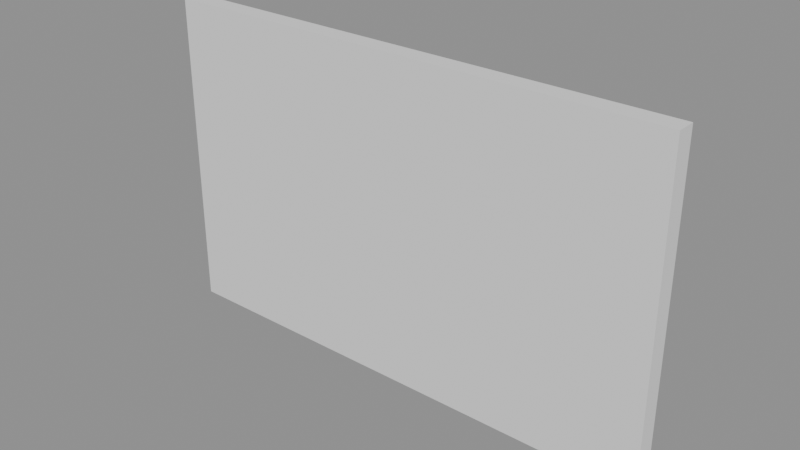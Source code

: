 # Source: p0126.blend  (saved by Blender 4.5.90; exported with 4.5.12 LTS)
import bpy
from mathutils import Matrix  # noqa: F401  (used for matrix-valued properties, if any)

bpy.ops.wm.read_factory_settings(use_empty=True)
scene = bpy.context.scene
scene.name = 'Scene'

# ---- collections
col_asset_p0126 = bpy.data.collections.new('Asset_p0126'); scene.collection.children.link(col_asset_p0126)

# ---- meshes
me_cube = bpy.data.meshes.new('Cube')
me_cube.from_pydata([(-2.0, -0.075, -1.25), (-2.0, -0.075, 1.25), (-2.0, 0.075, -1.25), (-2.0, 0.075, 1.25), (2.0, -0.075, -1.25), (2.0, -0.075, 1.25), (2.0, 0.075, -1.25), (2.0, 0.075, 1.25)], [], [(0, 1, 3, 2), (2, 3, 7, 6), (6, 7, 5, 4), (4, 5, 1, 0), (2, 6, 4, 0), (7, 3, 1, 5)])
_uv = me_cube.uv_layers.new(name='UVMap')
_uv.uv.foreach_set('vector', [0.375, 0.0, 0.625, 0.0, 0.625, 0.25, 0.375, 0.25, 0.375, 0.25, 0.625, 0.25, 0.625, 0.5, 0.375, 0.5, 0.375, 0.5, 0.625, 0.5, 0.625, 0.75, 0.375, 0.75, 0.375, 0.75, 0.625, 0.75, 0.625, 1.0, 0.375, 1.0, 0.125, 0.5, 0.375, 0.5, 0.375, 0.75, 0.125, 0.75, 0.625, 0.5, 0.875, 0.5, 0.875, 0.75, 0.625, 0.75])
me_cube.update()

# ---- objects
ob_muroparticion = bpy.data.objects.new('MuroParticion', me_cube)

# ---- transforms, parenting, visibility, modifiers, constraints
ob_muroparticion.location = (2.0, 0.0, 1.25)

# ---- collection membership
col_asset_p0126.objects.link(ob_muroparticion)

# ---- scene / render settings (as saved in the file)
scene.frame_start = 1; scene.frame_end = 250; scene.frame_set(1)
scene.render.engine = 'BLENDER_EEVEE_NEXT'
bpy.context.view_layer.update()

# ---- added for rendering (the .blend has no active camera and no usable light): camera, sun + grey world if the file has none
cam_auto = bpy.data.cameras.new('AutoCamera')
cam_auto.lens = 50.0
cam_auto.sensor_width = 36.0
cam_auto.clip_end = 1000.0
ob_auto_camera = bpy.data.objects.new('AutoCamera', cam_auto)
scene.collection.objects.link(ob_auto_camera)
ob_auto_camera.location = (6.36648, -5.23978, 4.74319)
ob_auto_camera.rotation_euler = (1.09748, -7.21219e-08, 0.694738)
scene.camera = ob_auto_camera
light_auto_sun = bpy.data.lights.new('AutoSun', 'SUN')
light_auto_sun.energy = 3.0
light_auto_sun.angle = 0.0523599
ob_auto_sun = bpy.data.objects.new('AutoSun', light_auto_sun)
scene.collection.objects.link(ob_auto_sun)
ob_auto_sun.rotation_euler = (0.872665, 0.174533, 0.523599)
if scene.world is None:
    world_auto = bpy.data.worlds.new('AutoWorld')
    world_auto.color = (0.3, 0.3, 0.3)
    scene.world = world_auto
bpy.context.view_layer.update()
